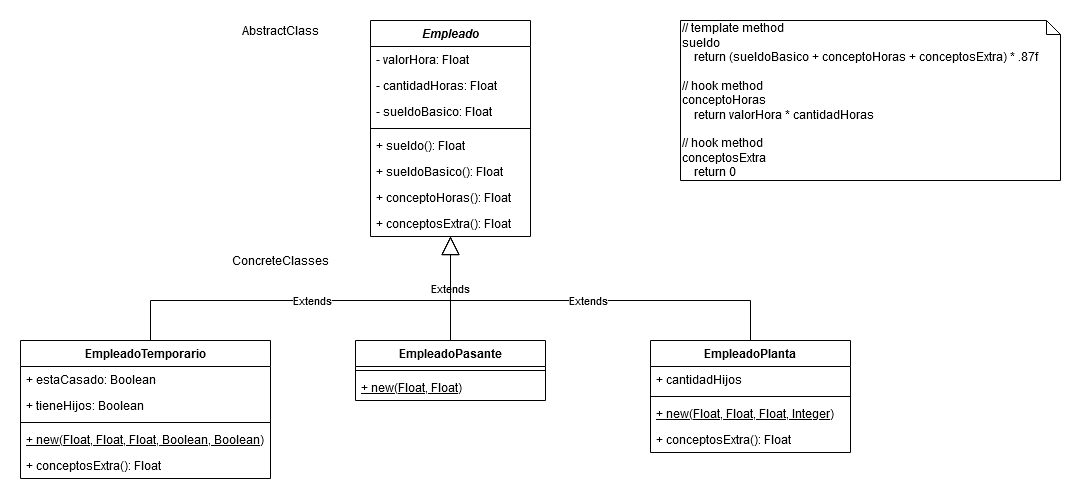

The diagram above was exported from draw.io. Its source (the exported page's mxGraphModel, read from the mxfile embedded in the PNG):
<mxGraphModel dx="1422" dy="763" grid="1" gridSize="10" guides="1" tooltips="1" connect="1" arrows="1" fold="1" page="1" pageScale="1" pageWidth="1169" pageHeight="827" math="0" shadow="0">
  <root>
    <mxCell id="0" />
    <mxCell id="1" parent="0" />
    <mxCell id="gM4ZeJLXAIJQvL8a643r-2" value="Extends" style="endArrow=block;endSize=16;endFill=0;html=1;edgeStyle=orthogonalEdgeStyle;rounded=0;" parent="1" source="bDuwnVsOBCETAapIjnmX-5" target="bDuwnVsOBCETAapIjnmX-1" edge="1">
      <mxGeometry width="160" relative="1" as="geometry">
        <mxPoint x="90" y="260" as="sourcePoint" />
        <mxPoint x="250" y="260" as="targetPoint" />
        <Array as="points">
          <mxPoint x="170" y="320" />
          <mxPoint x="470" y="320" />
        </Array>
      </mxGeometry>
    </mxCell>
    <mxCell id="gM4ZeJLXAIJQvL8a643r-4" value="Extends" style="endArrow=block;endSize=16;endFill=0;html=1;edgeStyle=orthogonalEdgeStyle;rounded=0;" parent="1" target="bDuwnVsOBCETAapIjnmX-1" edge="1">
      <mxGeometry width="160" relative="1" as="geometry">
        <mxPoint x="470" y="360" as="sourcePoint" />
        <mxPoint x="570" y="470" as="targetPoint" />
      </mxGeometry>
    </mxCell>
    <mxCell id="gM4ZeJLXAIJQvL8a643r-5" value="Extends" style="endArrow=block;endSize=16;endFill=0;html=1;edgeStyle=orthogonalEdgeStyle;rounded=0;" parent="1" source="bDuwnVsOBCETAapIjnmX-13" target="bDuwnVsOBCETAapIjnmX-1" edge="1">
      <mxGeometry width="160" relative="1" as="geometry">
        <mxPoint x="600" y="300" as="sourcePoint" />
        <mxPoint x="760" y="300" as="targetPoint" />
        <Array as="points">
          <mxPoint x="770" y="320" />
          <mxPoint x="470" y="320" />
        </Array>
      </mxGeometry>
    </mxCell>
    <mxCell id="gM4ZeJLXAIJQvL8a643r-6" value="&lt;div align=&quot;left&quot;&gt;// template method&lt;br&gt;sueldo&lt;/div&gt;&lt;div align=&quot;left&quot;&gt;&amp;nbsp;&amp;nbsp;&amp;nbsp; return (sueldoBasico + conceptoHoras + conceptosExtra) * .87f&lt;br&gt;&lt;/div&gt;&lt;div align=&quot;left&quot;&gt;&lt;br&gt;&lt;/div&gt;&lt;div align=&quot;left&quot;&gt;// hook method&lt;br&gt;&lt;/div&gt;&lt;div align=&quot;left&quot;&gt;conceptoHoras&lt;/div&gt;&lt;div align=&quot;left&quot;&gt;&amp;nbsp;&amp;nbsp;&amp;nbsp; return valorHora * cantidadHoras&lt;/div&gt;&lt;div align=&quot;left&quot;&gt;&lt;br&gt;&lt;/div&gt;&lt;div align=&quot;left&quot;&gt;// hook method&lt;br&gt;&lt;/div&gt;&lt;div align=&quot;left&quot;&gt;conceptosExtra&lt;/div&gt;&lt;div align=&quot;left&quot;&gt;&amp;nbsp;&amp;nbsp;&amp;nbsp; return 0&lt;br&gt;&lt;/div&gt;" style="shape=note;whiteSpace=wrap;html=1;size=14;verticalAlign=top;align=left;spacingTop=-6;" parent="1" vertex="1">
      <mxGeometry x="700" y="40" width="380" height="160" as="geometry" />
    </mxCell>
    <mxCell id="bDuwnVsOBCETAapIjnmX-1" value="Empleado" style="swimlane;fontStyle=3;align=center;verticalAlign=top;childLayout=stackLayout;horizontal=1;startSize=26;horizontalStack=0;resizeParent=1;resizeParentMax=0;resizeLast=0;collapsible=1;marginBottom=0;" parent="1" vertex="1">
      <mxGeometry x="390" y="40" width="160" height="216" as="geometry" />
    </mxCell>
    <mxCell id="bDuwnVsOBCETAapIjnmX-2" value="- valorHora: Float" style="text;strokeColor=none;fillColor=none;align=left;verticalAlign=top;spacingLeft=4;spacingRight=4;overflow=hidden;rotatable=0;points=[[0,0.5],[1,0.5]];portConstraint=eastwest;" parent="bDuwnVsOBCETAapIjnmX-1" vertex="1">
      <mxGeometry y="26" width="160" height="26" as="geometry" />
    </mxCell>
    <mxCell id="bDuwnVsOBCETAapIjnmX-17" value="- cantidadHoras: Float" style="text;strokeColor=none;fillColor=none;align=left;verticalAlign=top;spacingLeft=4;spacingRight=4;overflow=hidden;rotatable=0;points=[[0,0.5],[1,0.5]];portConstraint=eastwest;" parent="bDuwnVsOBCETAapIjnmX-1" vertex="1">
      <mxGeometry y="52" width="160" height="26" as="geometry" />
    </mxCell>
    <mxCell id="bDuwnVsOBCETAapIjnmX-25" value="- sueldoBasico: Float" style="text;strokeColor=none;fillColor=none;align=left;verticalAlign=top;spacingLeft=4;spacingRight=4;overflow=hidden;rotatable=0;points=[[0,0.5],[1,0.5]];portConstraint=eastwest;" parent="bDuwnVsOBCETAapIjnmX-1" vertex="1">
      <mxGeometry y="78" width="160" height="26" as="geometry" />
    </mxCell>
    <mxCell id="bDuwnVsOBCETAapIjnmX-3" value="" style="line;strokeWidth=1;fillColor=none;align=left;verticalAlign=middle;spacingTop=-1;spacingLeft=3;spacingRight=3;rotatable=0;labelPosition=right;points=[];portConstraint=eastwest;" parent="bDuwnVsOBCETAapIjnmX-1" vertex="1">
      <mxGeometry y="104" width="160" height="8" as="geometry" />
    </mxCell>
    <mxCell id="bDuwnVsOBCETAapIjnmX-27" value="+ sueldo(): Float" style="text;strokeColor=none;fillColor=none;align=left;verticalAlign=top;spacingLeft=4;spacingRight=4;overflow=hidden;rotatable=0;points=[[0,0.5],[1,0.5]];portConstraint=eastwest;" parent="bDuwnVsOBCETAapIjnmX-1" vertex="1">
      <mxGeometry y="112" width="160" height="26" as="geometry" />
    </mxCell>
    <mxCell id="bDuwnVsOBCETAapIjnmX-28" value="+ sueldoBasico(): Float" style="text;strokeColor=none;fillColor=none;align=left;verticalAlign=top;spacingLeft=4;spacingRight=4;overflow=hidden;rotatable=0;points=[[0,0.5],[1,0.5]];portConstraint=eastwest;" parent="bDuwnVsOBCETAapIjnmX-1" vertex="1">
      <mxGeometry y="138" width="160" height="26" as="geometry" />
    </mxCell>
    <mxCell id="bDuwnVsOBCETAapIjnmX-30" value="+ conceptoHoras(): Float" style="text;strokeColor=none;fillColor=none;align=left;verticalAlign=top;spacingLeft=4;spacingRight=4;overflow=hidden;rotatable=0;points=[[0,0.5],[1,0.5]];portConstraint=eastwest;fontStyle=0" parent="bDuwnVsOBCETAapIjnmX-1" vertex="1">
      <mxGeometry y="164" width="160" height="26" as="geometry" />
    </mxCell>
    <mxCell id="bDuwnVsOBCETAapIjnmX-4" value="+ conceptosExtra(): Float" style="text;strokeColor=none;fillColor=none;align=left;verticalAlign=top;spacingLeft=4;spacingRight=4;overflow=hidden;rotatable=0;points=[[0,0.5],[1,0.5]];portConstraint=eastwest;fontStyle=0" parent="bDuwnVsOBCETAapIjnmX-1" vertex="1">
      <mxGeometry y="190" width="160" height="26" as="geometry" />
    </mxCell>
    <mxCell id="bDuwnVsOBCETAapIjnmX-13" value="EmpleadoPlanta" style="swimlane;fontStyle=1;align=center;verticalAlign=top;childLayout=stackLayout;horizontal=1;startSize=26;horizontalStack=0;resizeParent=1;resizeParentMax=0;resizeLast=0;collapsible=1;marginBottom=0;" parent="1" vertex="1">
      <mxGeometry x="670" y="360" width="200" height="112" as="geometry" />
    </mxCell>
    <mxCell id="bDuwnVsOBCETAapIjnmX-14" value="+ cantidadHijos" style="text;strokeColor=none;fillColor=none;align=left;verticalAlign=top;spacingLeft=4;spacingRight=4;overflow=hidden;rotatable=0;points=[[0,0.5],[1,0.5]];portConstraint=eastwest;" parent="bDuwnVsOBCETAapIjnmX-13" vertex="1">
      <mxGeometry y="26" width="200" height="26" as="geometry" />
    </mxCell>
    <mxCell id="bDuwnVsOBCETAapIjnmX-15" value="" style="line;strokeWidth=1;fillColor=none;align=left;verticalAlign=middle;spacingTop=-1;spacingLeft=3;spacingRight=3;rotatable=0;labelPosition=right;points=[];portConstraint=eastwest;" parent="bDuwnVsOBCETAapIjnmX-13" vertex="1">
      <mxGeometry y="52" width="200" height="8" as="geometry" />
    </mxCell>
    <mxCell id="bDuwnVsOBCETAapIjnmX-31" value="+ new(Float, Float, Float, Integer)" style="text;strokeColor=none;fillColor=none;align=left;verticalAlign=top;spacingLeft=4;spacingRight=4;overflow=hidden;rotatable=0;points=[[0,0.5],[1,0.5]];portConstraint=eastwest;fontStyle=4" parent="bDuwnVsOBCETAapIjnmX-13" vertex="1">
      <mxGeometry y="60" width="200" height="26" as="geometry" />
    </mxCell>
    <mxCell id="rbUOIC5pdlhWEE1lGmBG-1" value="+ conceptosExtra(): Float" style="text;strokeColor=none;fillColor=none;align=left;verticalAlign=top;spacingLeft=4;spacingRight=4;overflow=hidden;rotatable=0;points=[[0,0.5],[1,0.5]];portConstraint=eastwest;" vertex="1" parent="bDuwnVsOBCETAapIjnmX-13">
      <mxGeometry y="86" width="200" height="26" as="geometry" />
    </mxCell>
    <mxCell id="rbUOIC5pdlhWEE1lGmBG-3" value="EmpleadoPasante" style="swimlane;fontStyle=1;align=center;verticalAlign=top;childLayout=stackLayout;horizontal=1;startSize=26;horizontalStack=0;resizeParent=1;resizeParentMax=0;resizeLast=0;collapsible=1;marginBottom=0;" vertex="1" parent="1">
      <mxGeometry x="375" y="360" width="190" height="60" as="geometry" />
    </mxCell>
    <mxCell id="rbUOIC5pdlhWEE1lGmBG-5" value="" style="line;strokeWidth=1;fillColor=none;align=left;verticalAlign=middle;spacingTop=-1;spacingLeft=3;spacingRight=3;rotatable=0;labelPosition=right;points=[];portConstraint=eastwest;" vertex="1" parent="rbUOIC5pdlhWEE1lGmBG-3">
      <mxGeometry y="26" width="190" height="8" as="geometry" />
    </mxCell>
    <mxCell id="rbUOIC5pdlhWEE1lGmBG-2" value="+ new(Float, Float)" style="text;strokeColor=none;fillColor=none;align=left;verticalAlign=top;spacingLeft=4;spacingRight=4;overflow=hidden;rotatable=0;points=[[0,0.5],[1,0.5]];portConstraint=eastwest;fontStyle=4" vertex="1" parent="rbUOIC5pdlhWEE1lGmBG-3">
      <mxGeometry y="34" width="190" height="26" as="geometry" />
    </mxCell>
    <mxCell id="bDuwnVsOBCETAapIjnmX-5" value="EmpleadoTemporario" style="swimlane;fontStyle=1;align=center;verticalAlign=top;childLayout=stackLayout;horizontal=1;startSize=26;horizontalStack=0;resizeParent=1;resizeParentMax=0;resizeLast=0;collapsible=1;marginBottom=0;" parent="1" vertex="1">
      <mxGeometry x="40" y="360" width="250" height="138" as="geometry" />
    </mxCell>
    <mxCell id="bDuwnVsOBCETAapIjnmX-6" value="+ estaCasado: Boolean" style="text;strokeColor=none;fillColor=none;align=left;verticalAlign=top;spacingLeft=4;spacingRight=4;overflow=hidden;rotatable=0;points=[[0,0.5],[1,0.5]];portConstraint=eastwest;" parent="bDuwnVsOBCETAapIjnmX-5" vertex="1">
      <mxGeometry y="26" width="250" height="26" as="geometry" />
    </mxCell>
    <mxCell id="bDuwnVsOBCETAapIjnmX-21" value="+ tieneHijos: Boolean" style="text;strokeColor=none;fillColor=none;align=left;verticalAlign=top;spacingLeft=4;spacingRight=4;overflow=hidden;rotatable=0;points=[[0,0.5],[1,0.5]];portConstraint=eastwest;" parent="bDuwnVsOBCETAapIjnmX-5" vertex="1">
      <mxGeometry y="52" width="250" height="26" as="geometry" />
    </mxCell>
    <mxCell id="bDuwnVsOBCETAapIjnmX-7" value="" style="line;strokeWidth=1;fillColor=none;align=left;verticalAlign=middle;spacingTop=-1;spacingLeft=3;spacingRight=3;rotatable=0;labelPosition=right;points=[];portConstraint=eastwest;" parent="bDuwnVsOBCETAapIjnmX-5" vertex="1">
      <mxGeometry y="78" width="250" height="8" as="geometry" />
    </mxCell>
    <mxCell id="gM4ZeJLXAIJQvL8a643r-1" value="+ new(Float, Float, Float, Boolean, Boolean)" style="text;strokeColor=none;fillColor=none;align=left;verticalAlign=top;spacingLeft=4;spacingRight=4;overflow=hidden;rotatable=0;points=[[0,0.5],[1,0.5]];portConstraint=eastwest;fontStyle=4" parent="bDuwnVsOBCETAapIjnmX-5" vertex="1">
      <mxGeometry y="86" width="250" height="26" as="geometry" />
    </mxCell>
    <mxCell id="rbUOIC5pdlhWEE1lGmBG-7" value="+ conceptosExtra(): Float" style="text;strokeColor=none;fillColor=none;align=left;verticalAlign=top;spacingLeft=4;spacingRight=4;overflow=hidden;rotatable=0;points=[[0,0.5],[1,0.5]];portConstraint=eastwest;" vertex="1" parent="bDuwnVsOBCETAapIjnmX-5">
      <mxGeometry y="112" width="250" height="26" as="geometry" />
    </mxCell>
    <mxCell id="rbUOIC5pdlhWEE1lGmBG-8" value="AbstractClass" style="text;html=1;strokeColor=none;fillColor=none;align=center;verticalAlign=middle;whiteSpace=wrap;rounded=0;" vertex="1" parent="1">
      <mxGeometry x="280" y="40" width="40" height="20" as="geometry" />
    </mxCell>
    <mxCell id="rbUOIC5pdlhWEE1lGmBG-9" value="ConcreteClasses" style="text;html=1;strokeColor=none;fillColor=none;align=center;verticalAlign=middle;whiteSpace=wrap;rounded=0;" vertex="1" parent="1">
      <mxGeometry x="280" y="270" width="40" height="20" as="geometry" />
    </mxCell>
  </root>
</mxGraphModel>